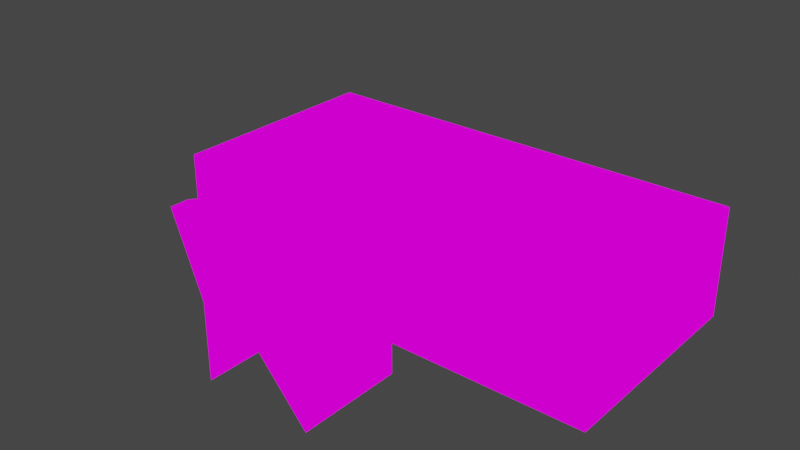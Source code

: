 # Source: secRoomTable.blend  (saved by Blender 2.93.21; exported with 4.5.12 LTS)
import bpy
from mathutils import Matrix  # noqa: F401  (used for matrix-valued properties, if any)

bpy.ops.wm.read_factory_settings(use_empty=True)
scene = bpy.context.scene
scene.name = 'Scene'

# ---- collections
col_collection = bpy.data.collections.new('Collection'); scene.collection.children.link(col_collection)

# ---- images (referenced by path relative to the original .blend; pixels are not part of the script)
import os
ASSET_DIR = os.environ.get("B2B_ASSET_DIR", "")  # directory of the original .blend (textures are referenced by path, not embedded)
HERE = os.path.dirname(os.path.abspath(__file__))  # packed textures are extracted next to this script under _unpacked/

def load_image(name, relpath, width, height, colorspace="sRGB"):
    """Load a texture the original file referenced (path relative to the .blend, or extracted next to this script)."""
    p = next((c for c in (os.path.join(HERE, relpath), os.path.join(ASSET_DIR, relpath)) if relpath and os.path.exists(c)), "")
    if p:
        img = bpy.data.images.load(p, check_existing=True)
        img.name = name
    else:  # same state as the original file: an image datablock whose file is absent (Cycles renders it pink)
        img = bpy.data.images.new(name, width, height)
        img.source = "FILE"
        img.filepath = "//" + (relpath or name)
    img.colorspace_settings.name = colorspace
    return img
img_securityroom_png = load_image('securityRoom.png', 'securityRoom.png', 1024, 1024, 'sRGB')

# ---- materials (node trees are filled in below, after node groups)
mat_securityroom = bpy.data.materials.new('securityRoom')
mat_securityroom.alpha_threshold = 0.0
mat_securityroom.use_transparent_shadow = False
mat_securityroom.line_color = (0.0, 0.0, 0.0, 1.0)

# ---- material node trees
mat_securityroom.use_nodes = True; mat_securityroom.node_tree.nodes.clear()
_N = mat_securityroom.node_tree.nodes; _L = mat_securityroom.node_tree.links
n0 = _N.new('ShaderNodeOutputMaterial'); n0.name = 'Material Output'; n0.location = (400, 0)
n1 = _N.new('ShaderNodeLightPath'); n1.name = 'Light Path'; n1.location = (0, 250)
n2 = _N.new('ShaderNodeBsdfTransparent'); n2.name = 'Transparent BSDF'; n2.location = (-200, -100)
n3 = _N.new('ShaderNodeEmission'); n3.name = 'Emission'; n3.location = (-200, -200)
n4 = _N.new('ShaderNodeMixShader'); n4.name = 'Mix Shader'; n4.location = (200, 0)
n5 = _N.new('ShaderNodeMixShader'); n5.name = 'Mix Shader.001'; n5.location = (0, -100)
n6 = _N.new('ShaderNodeTexImage'); n6.name = 'Image Texture'; n6.location = (-500, 100)
n6.image = img_securityroom_png
n6.interpolation = 'Closest'
_L.new(n6.outputs[0], n3.inputs[0])
_L.new(n6.outputs[1], n5.inputs[0])
_L.new(n2.outputs[0], n5.inputs[1])
_L.new(n2.outputs[0], n4.inputs[1])
_L.new(n3.outputs[0], n5.inputs[2])
_L.new(n5.outputs[0], n4.inputs[2])
_L.new(n1.outputs[0], n4.inputs[0])
_L.new(n4.outputs[0], n0.inputs[0])
n0.is_active_output = True

# ---- world
world_world = bpy.data.worlds.new('World'); scene.world = world_world
world_world.use_nodes = True; world_world.node_tree.nodes.clear()
_N = world_world.node_tree.nodes; _L = world_world.node_tree.links
n0 = _N.new('ShaderNodeOutputWorld'); n0.name = 'World Output'; n0.location = (300, 300)
n1 = _N.new('ShaderNodeBackground'); n1.name = 'Background'; n1.location = (10, 300)
n1.inputs[0].default_value = (0.05088, 0.05088, 0.05088, 1.0)
_L.new(n1.outputs[0], n0.inputs[0])
n0.is_active_output = True
world_world.color = (0.05088, 0.05088, 0.05088)
world_world.use_sun_shadow = False
world_world.sun_shadow_jitter_overblur = 0.0

# ---- meshes
me_cube = bpy.data.meshes.new('Cube')
me_cube.from_pydata([(-0.5, 0.5, 0.0), (1.0, 0.5, 0.0), (-0.5, 0.5, -0.5), (-1.0, -0.5, -3.636e-06), (-0.5, 0.0, 0.0), (-1.0, -0.5, -0.5), (0.5, -0.5, 0.0), (0.2467, -0.6543, -0.504), (-0.5, -0.5, 0.0), (-0.5, -0.5, -0.5), (1.0, 0.0, 0.0), (-1.0, 0.0, 0.0), (0.0, 0.0, 0.0), (-1.0, 0.5, 0.0), (0.0, 0.5, 0.0), (0.5, 0.0, 0.0), (0.5, -0.5, -0.5), (-1.0, -0.5, 0.0), (0.0, -0.5, 0.0), (5.569e-10, -1.048, -0.2143), (0.5, 0.0, -0.5), (1.0, -0.5, -0.5), (0.0, 0.5, -0.5), (0.5, 0.5, 0.0), (-1.0, 0.5, -0.5), (-1.0, 1.818e-06, -0.5), (-1.0, 0.0, -1.818e-06), (1.0, -0.5, 0.0), (-1.0, -0.5, -0.5), (0.0, -0.5, -0.5), (1.0, 0.0, -0.5), (-0.5, 0.0, -0.5), (1.0, 0.5, -0.5), (0.5, 0.5, -0.5), (0.0, 0.0, -0.5), (-1.0, 0.0, -0.5), (0.2467, -0.6543, -0.2143), (0.2467, -1.048, -0.2143), (5.569e-10, -1.048, 0.3281), (5.569e-10, -1.122, 0.3281), (5.569e-10, -0.6543, -0.2143), (0.2467, -1.122, -0.1626), (-0.2467, -1.122, -0.504), (-0.3809, -1.122, 0.1788), (-0.2467, -1.122, -0.1626), (0.3809, -1.122, 0.1788), (0.3809, -1.048, 0.1788), (-0.2467, -0.6543, -0.2143), (-0.2467, -1.048, -0.504), (5.569e-10, -1.122, -0.1626), (-0.2467, -0.6543, -0.504), (5.569e-10, -0.6543, -0.2266), (-0.2467, -1.048, -0.2143), (-0.3809, -1.048, 0.1788), (5.569e-10, -1.122, -0.2266), (0.2467, -1.048, -0.504), (5.569e-10, -1.048, -0.2266), (0.2467, -1.122, -0.504)], [], [(6, 27, 10, 15), (8, 18, 12, 4), (17, 8, 4, 11), (18, 6, 15, 12), (11, 4, 0, 13), (4, 12, 14, 0), (12, 15, 23, 14), (15, 10, 1, 23), (28, 9, 8, 17), (9, 29, 18, 8), (29, 16, 6, 18), (16, 21, 27, 6), (32, 33, 23, 1), (33, 22, 14, 23), (22, 2, 0, 14), (2, 24, 13, 0), (30, 32, 1, 10), (21, 30, 10, 27), (26, 25, 5, 3), (24, 35, 11, 13), (30, 20, 33, 32), (20, 34, 22, 33), (34, 31, 2, 22), (31, 35, 24, 2), (35, 31, 9, 28), (31, 34, 29, 9), (34, 20, 16, 29), (20, 30, 21, 16), (40, 47, 52, 19), (36, 40, 19, 37), (19, 52, 53, 38), (37, 19, 38, 46), (38, 53, 43, 39), (46, 38, 39, 45), (44, 49, 39, 43), (49, 41, 45, 39), (54, 57, 41, 49), (42, 54, 49, 44), (48, 42, 44, 52), (50, 48, 52, 47), (52, 44, 43, 53), (50, 51, 56, 48), (51, 7, 55, 56), (56, 55, 57, 54), (48, 56, 54, 42), (57, 55, 37, 41), (41, 37, 46, 45), (55, 7, 36, 37), (7, 51, 40, 36), (51, 50, 47, 40)])
_uv = me_cube.uv_layers.new(name='UVMap')
_uv.uv.foreach_set('vector', [0.4002, 0.2504, 0.4998, 0.2504, 0.4998, 0.4996, 0.4002, 0.4996, 0.2002, 0.2504, 0.2998, 0.2504, 0.2998, 0.4996, 0.2002, 0.4996, 0.1002, 0.2504, 0.1998, 0.2504, 0.1998, 0.4996, 0.1002, 0.4996, 0.3002, 0.2504, 0.3998, 0.2504, 0.3998, 0.4996, 0.3002, 0.4996, 0.1002, 0.5004, 0.1998, 0.5004, 0.1998, 0.7496, 0.1002, 0.7496, 0.2002, 0.5004, 0.2998, 0.5004, 0.2998, 0.7496, 0.2002, 0.7496, 0.3002, 0.5004, 0.3998, 0.5004, 0.3998, 0.7496, 0.3002, 0.7496, 0.4002, 0.5004, 0.4998, 0.5004, 0.4998, 0.7496, 0.4002, 0.7496, 0.1002, 0.7504, 0.1998, 0.7504, 0.1998, 0.9996, 0.1002, 0.9996, 0.2002, 0.7504, 0.2998, 0.7504, 0.2998, 0.9996, 0.2002, 0.9996, 0.3002, 0.7504, 0.3998, 0.7504, 0.3998, 0.9996, 0.3002, 0.9996, 0.4002, 0.7504, 0.4998, 0.7504, 0.4998, 0.9996, 0.4002, 0.9996, 0.1002, 0.7504, 0.1998, 0.7504, 0.1998, 0.9996, 0.1002, 0.9996, 0.2002, 0.7504, 0.2998, 0.7504, 0.2998, 0.9996, 0.2002, 0.9996, 0.3002, 0.7504, 0.3998, 0.7504, 0.3998, 0.9996, 0.3002, 0.9996, 0.4002, 0.7504, 0.4998, 0.7504, 0.4998, 0.9996, 0.4002, 0.9996, 0.4002, 0.7504, 0.4998, 0.7504, 0.4998, 0.9996, 0.4002, 0.9996, 0.1002, 0.7504, 0.1998, 0.7504, 0.1998, 0.9996, 0.1002, 0.9996, 0.4002, 0.9996, 0.4002, 0.7504, 0.4998, 0.7504, 0.4998, 0.9996, 0.1002, 0.7504, 0.1998, 0.7504, 0.1998, 0.9996, 0.1002, 0.9996, 0.1002, 0.7504, 0.1998, 0.7504, 0.1998, 0.9996, 0.1002, 0.9996, 0.2002, 0.7504, 0.2998, 0.7504, 0.2998, 0.9996, 0.2002, 0.9996, 0.3002, 0.7504, 0.3998, 0.7504, 0.3998, 0.9996, 0.3002, 0.9996, 0.4002, 0.7504, 0.4998, 0.7504, 0.4998, 0.9996, 0.4002, 0.9996, 0.1002, 0.7504, 0.1998, 0.7504, 0.1998, 0.9996, 0.1002, 0.9996, 0.2002, 0.7504, 0.2998, 0.7504, 0.2998, 0.9996, 0.2002, 0.9996, 0.3002, 0.7504, 0.3998, 0.7504, 0.3998, 0.9996, 0.3002, 0.9996, 0.4002, 0.7504, 0.4998, 0.7504, 0.4998, 0.9996, 0.4002, 0.9996, 0.6002, 0.5004, 0.6998, 0.5004, 0.6998, 0.7496, 0.6002, 0.7496, 0.6002, 0.5004, 0.6998, 0.5004, 0.6998, 0.7496, 0.6002, 0.7496, 0.6002, 0.5004, 0.6998, 0.5004, 0.6998, 0.7496, 0.6002, 0.7496, 0.6002, 0.5004, 0.6998, 0.5004, 0.6998, 0.7496, 0.6002, 0.7496, 0.6002, 0.5004, 0.6998, 0.5004, 0.6998, 0.7496, 0.6002, 0.7496, 0.6002, 0.5004, 0.6998, 0.5004, 0.6998, 0.7496, 0.6002, 0.7496, 0.6002, 0.5004, 0.6998, 0.5004, 0.6998, 0.7496, 0.6002, 0.7496, 0.6002, 0.5004, 0.6998, 0.5004, 0.6998, 0.7496, 0.6002, 0.7496, 0.6002, 0.5004, 0.6998, 0.5004, 0.6998, 0.7496, 0.6002, 0.7496, 0.6002, 0.5004, 0.6998, 0.5004, 0.6998, 0.7496, 0.6002, 0.7496, 0.6002, 0.5004, 0.6998, 0.5004, 0.6998, 0.7496, 0.6002, 0.7496, 0.6002, 0.5004, 0.6998, 0.5004, 0.6998, 0.7496, 0.6002, 0.7496, 0.6002, 0.5004, 0.6998, 0.5004, 0.6998, 0.7496, 0.6002, 0.7496, 0.6002, 0.5004, 0.6998, 0.5004, 0.6998, 0.7496, 0.6002, 0.7496, 0.6002, 0.5004, 0.6998, 0.5004, 0.6998, 0.7496, 0.6002, 0.7496, 0.6002, 0.5004, 0.6998, 0.5004, 0.6998, 0.7496, 0.6002, 0.7496, 0.6002, 0.5004, 0.6998, 0.5004, 0.6998, 0.7496, 0.6002, 0.7496, 0.6002, 0.5004, 0.6998, 0.5004, 0.6998, 0.7496, 0.6002, 0.7496, 0.6002, 0.5004, 0.6998, 0.5004, 0.6998, 0.7496, 0.6002, 0.7496, 0.6002, 0.5004, 0.6998, 0.5004, 0.6998, 0.7496, 0.6002, 0.7496, 0.6002, 0.5004, 0.6998, 0.5004, 0.6998, 0.7496, 0.6002, 0.7496, 0.6002, 0.5004, 0.6998, 0.5004, 0.6998, 0.7496, 0.6002, 0.7496])
me_cube.materials.append(mat_securityroom)
me_cube.use_remesh_preserve_volume = False
me_cube.use_remesh_preserve_attributes = False
me_cube.use_mirror_vertex_groups = False
me_cube.update()

# ---- objects
ob_secrtable = bpy.data.objects.new('secRTable', me_cube)

# ---- transforms, parenting, visibility, modifiers, constraints
ob_secrtable.location = (0.0, 0.0, 0.0)
ob_secrtable.lock_rotations_4d = False
ob_secrtable.empty_display_type = 'ARROWS'
ob_secrtable.lineart.crease_threshold = 0.0

# ---- collection membership
col_collection.objects.link(ob_secrtable)

# ---- scene / render settings (as saved in the file)
scene.frame_start = 1; scene.frame_end = 250; scene.frame_set(1)
scene.render.engine = 'BLENDER_EEVEE_NEXT'
scene.cycles.use_denoising = False
scene.cycles.samples = 128
scene.cycles.sampling_pattern = 'TABULATED_SOBOL'
scene.cycles.use_adaptive_sampling = False
scene.cycles.use_light_tree = False
scene.view_settings.view_transform = 'Filmic'
bpy.context.view_layer.update()

# ---- added for rendering (the .blend has no active camera): camera
cam_auto = bpy.data.cameras.new('AutoCamera')
cam_auto.lens = 50.0
cam_auto.sensor_width = 36.0
cam_auto.clip_end = 1000.0
ob_auto_camera = bpy.data.objects.new('AutoCamera', cam_auto)
scene.collection.objects.link(ob_auto_camera)
ob_auto_camera.location = (2.50376, -3.31547, 1.9151)
ob_auto_camera.rotation_euler = (1.09748, -7.21219e-08, 0.694738)
scene.camera = ob_auto_camera
bpy.context.view_layer.update()
